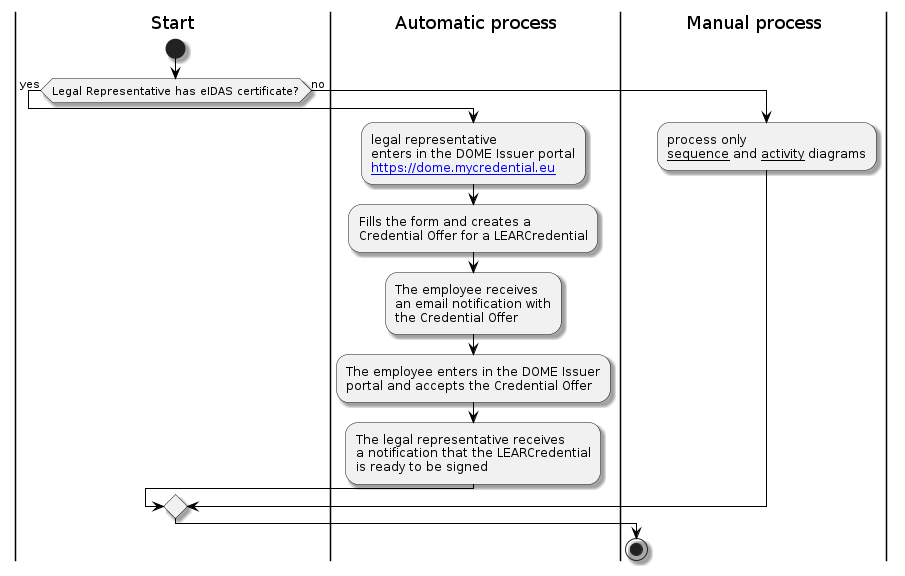

The diagram above was rendered by PlantUML. Its source (embedded in the PNG):
@startuml
skinparam shadowing true
skinparam ParticipantBorderColor black
skinparam arrowcolor black
skinparam SequenceLifeLineBorderColor black
skinparam SequenceLifeLineBackgroundColor PapayaWhip
|Start|

start
if (Legal Representative has eIDAS certificate?) then (yes)

    |Automatic process|

    :legal representative
    enters in the DOME Issuer portal
    [[https://dome.mycredential.eu]];

    :Fills the form and creates a
    Credential Offer for a LEARCredential;

    :The employee receives
    an email notification with
    the Credential Offer;

    :The employee enters in the DOME Issuer
    portal and accepts the Credential Offer;

    :The legal representative receives
    a notification that the LEARCredential
    is ready to be signed;


else (no)

    |Manual process|
    :process only
    __sequence__ and __activity__ diagrams;

endif
stop
@enduml